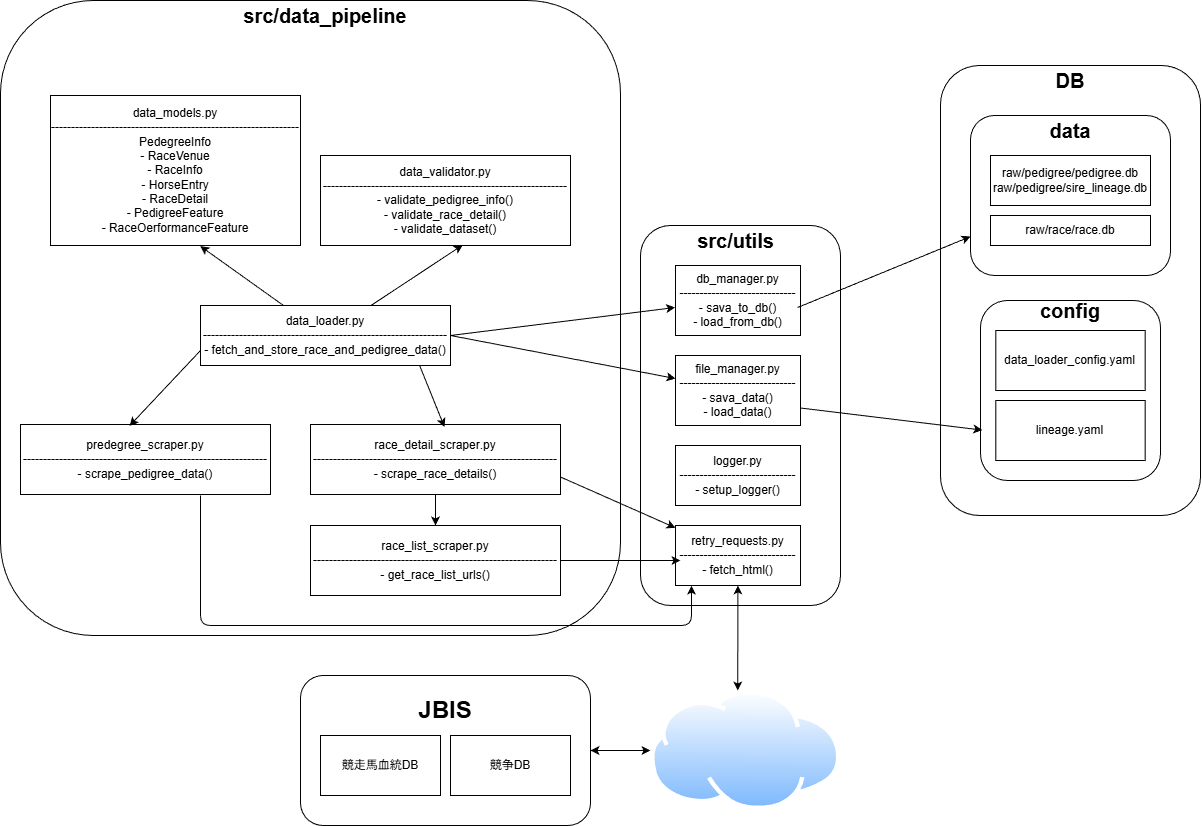

The diagram above was exported from draw.io. Its source (the exported page's mxGraphModel, read from the mxfile embedded in the PNG):
<mxGraphModel dx="1883" dy="1518" grid="1" gridSize="10" guides="1" tooltips="1" connect="1" arrows="1" fold="1" page="1" pageScale="1" pageWidth="827" pageHeight="1169" background="#FFFFFF" math="0" shadow="0">
  <root>
    <mxCell id="0" />
    <mxCell id="1" parent="0" />
    <mxCell id="9" value="" style="group" parent="1" vertex="1" connectable="0">
      <mxGeometry x="570" y="825" width="290" height="150" as="geometry" />
    </mxCell>
    <mxCell id="2" value="" style="rounded=1;whiteSpace=wrap;html=1;" parent="9" vertex="1">
      <mxGeometry width="290" height="150" as="geometry" />
    </mxCell>
    <mxCell id="3" value="競争DB" style="rounded=0;whiteSpace=wrap;html=1;" parent="9" vertex="1">
      <mxGeometry x="150" y="60" width="120" height="60" as="geometry" />
    </mxCell>
    <mxCell id="4" value="競走馬血統DB" style="rounded=0;whiteSpace=wrap;html=1;" parent="9" vertex="1">
      <mxGeometry x="20" y="60" width="120" height="60" as="geometry" />
    </mxCell>
    <mxCell id="5" value="&lt;font style=&quot;font-size: 24px;&quot;&gt;&lt;b&gt;JBIS&lt;/b&gt;&lt;/font&gt;" style="text;html=1;align=center;verticalAlign=middle;whiteSpace=wrap;rounded=0;" parent="9" vertex="1">
      <mxGeometry x="115" y="20" width="60" height="30" as="geometry" />
    </mxCell>
    <mxCell id="54" value="" style="group" parent="1" vertex="1" connectable="0">
      <mxGeometry x="1210" y="215" width="260" height="480" as="geometry" />
    </mxCell>
    <mxCell id="15" value="" style="rounded=1;whiteSpace=wrap;html=1;container=0;" parent="54" vertex="1">
      <mxGeometry width="260" height="450" as="geometry" />
    </mxCell>
    <mxCell id="16" value="&lt;font style=&quot;font-size: 20px;&quot;&gt;&lt;b&gt;DB&lt;/b&gt;&lt;/font&gt;" style="text;html=1;align=center;verticalAlign=middle;whiteSpace=wrap;rounded=0;container=0;" parent="54" vertex="1">
      <mxGeometry x="100" width="60" height="30" as="geometry" />
    </mxCell>
    <mxCell id="47" value="" style="rounded=1;whiteSpace=wrap;html=1;container=0;" parent="54" vertex="1">
      <mxGeometry x="30" y="50" width="200" height="160" as="geometry" />
    </mxCell>
    <mxCell id="48" value="&lt;b&gt;&lt;font style=&quot;font-size: 20px;&quot;&gt;data&lt;/font&gt;&lt;/b&gt;" style="text;html=1;align=center;verticalAlign=middle;whiteSpace=wrap;rounded=0;container=0;" parent="54" vertex="1">
      <mxGeometry x="100" y="50" width="60" height="30" as="geometry" />
    </mxCell>
    <mxCell id="49" value="raw/pedigree/pedigree.db&lt;div&gt;raw/pedigree/sire_lineage.db&lt;/div&gt;" style="rounded=0;whiteSpace=wrap;html=1;container=0;" parent="54" vertex="1">
      <mxGeometry x="50" y="90" width="160" height="50" as="geometry" />
    </mxCell>
    <mxCell id="50" value="raw/race/race.db" style="rounded=0;whiteSpace=wrap;html=1;container=0;" parent="54" vertex="1">
      <mxGeometry x="50" y="150" width="160" height="30" as="geometry" />
    </mxCell>
    <mxCell id="40" value="" style="rounded=1;whiteSpace=wrap;html=1;container=0;" parent="54" vertex="1">
      <mxGeometry x="40" y="235" width="180" height="180" as="geometry" />
    </mxCell>
    <mxCell id="42" value="&lt;font style=&quot;font-size: 20px;&quot;&gt;&lt;b&gt;config&lt;/b&gt;&lt;/font&gt;" style="text;html=1;align=center;verticalAlign=middle;whiteSpace=wrap;rounded=0;container=0;" parent="54" vertex="1">
      <mxGeometry x="90" y="235" width="80" height="20" as="geometry" />
    </mxCell>
    <mxCell id="44" value="data_loader_config.yaml" style="rounded=0;whiteSpace=wrap;html=1;container=0;" parent="54" vertex="1">
      <mxGeometry x="55.32999999999993" y="265" width="149.33333333333334" height="60" as="geometry" />
    </mxCell>
    <mxCell id="45" value="lineage.yaml" style="rounded=0;whiteSpace=wrap;html=1;container=0;" parent="54" vertex="1">
      <mxGeometry x="55.32999999999993" y="335" width="149.33333333333334" height="60" as="geometry" />
    </mxCell>
    <mxCell id="6" value="" style="image;aspect=fixed;perimeter=ellipsePerimeter;html=1;align=center;shadow=0;dashed=0;spacingTop=3;image=img/lib/active_directory/internet_cloud.svg;" parent="1" vertex="1">
      <mxGeometry x="920" y="840" width="190.48" height="120" as="geometry" />
    </mxCell>
    <mxCell id="55" value="" style="group" parent="1" vertex="1" connectable="0">
      <mxGeometry x="910" y="375" width="200" height="380" as="geometry" />
    </mxCell>
    <mxCell id="10" value="" style="rounded=1;whiteSpace=wrap;html=1;container=0;" parent="55" vertex="1">
      <mxGeometry width="200" height="380" as="geometry" />
    </mxCell>
    <mxCell id="11" value="&lt;span style=&quot;font-size: 20px;&quot;&gt;&lt;b&gt;src/utils&lt;/b&gt;&lt;/span&gt;" style="text;html=1;align=center;verticalAlign=middle;whiteSpace=wrap;rounded=0;container=0;" parent="55" vertex="1">
      <mxGeometry x="57.5" width="75" height="30" as="geometry" />
    </mxCell>
    <mxCell id="17" value="db_manager.py&lt;div&gt;&lt;font color=&quot;#000000&quot;&gt;-----------------------------&lt;br&gt;&lt;/font&gt;&lt;div&gt;- sava_to_db()&lt;/div&gt;&lt;div&gt;- load_from_db()&lt;/div&gt;&lt;/div&gt;" style="rounded=0;whiteSpace=wrap;html=1;container=0;" parent="55" vertex="1">
      <mxGeometry x="35" y="40" width="125" height="70" as="geometry" />
    </mxCell>
    <mxCell id="20" value="file_manager.py&lt;div&gt;&lt;font color=&quot;#000000&quot;&gt;-----------------------------&lt;br&gt;&lt;/font&gt;&lt;div&gt;- sava_data()&lt;/div&gt;&lt;div&gt;- load_data()&lt;/div&gt;&lt;/div&gt;" style="rounded=0;whiteSpace=wrap;html=1;container=0;" parent="55" vertex="1">
      <mxGeometry x="35" y="130" width="125" height="70" as="geometry" />
    </mxCell>
    <mxCell id="19" value="retry_requests.py&lt;div&gt;&lt;font color=&quot;#000000&quot;&gt;-----------------------------&lt;br&gt;&lt;/font&gt;&lt;div&gt;-&amp;nbsp;&lt;span style=&quot;color: rgb(0, 0, 0); background-color: transparent;&quot;&gt;fetch_html()&lt;/span&gt;&lt;br&gt;&lt;/div&gt;&lt;/div&gt;" style="rounded=0;whiteSpace=wrap;html=1;container=0;" parent="55" vertex="1">
      <mxGeometry x="35" y="300" width="125" height="60" as="geometry" />
    </mxCell>
    <mxCell id="18" value="logger.py&lt;div&gt;&lt;font color=&quot;#000000&quot;&gt;-----------------------------&lt;br&gt;&lt;/font&gt;&lt;div&gt;- setup_logger()&lt;/div&gt;&lt;/div&gt;" style="rounded=0;whiteSpace=wrap;html=1;container=0;" parent="55" vertex="1">
      <mxGeometry x="35" y="220" width="125" height="60" as="geometry" />
    </mxCell>
    <mxCell id="57" value="" style="endArrow=classic;startArrow=classic;html=1;entryX=0;entryY=0.5;entryDx=0;entryDy=0;exitX=1;exitY=0.5;exitDx=0;exitDy=0;" parent="1" source="2" target="6" edge="1">
      <mxGeometry width="50" height="50" relative="1" as="geometry">
        <mxPoint x="870" y="1000" as="sourcePoint" />
        <mxPoint x="920" y="950" as="targetPoint" />
      </mxGeometry>
    </mxCell>
    <mxCell id="13" value="" style="rounded=1;whiteSpace=wrap;html=1;container=0;" parent="1" vertex="1">
      <mxGeometry x="270" y="150" width="620" height="635" as="geometry" />
    </mxCell>
    <mxCell id="14" value="&lt;font style=&quot;font-size: 20px;&quot;&gt;&lt;b&gt;src/data_pipeline&lt;/b&gt;&lt;/font&gt;" style="text;html=1;align=center;verticalAlign=middle;whiteSpace=wrap;rounded=0;container=0;" parent="1" vertex="1">
      <mxGeometry x="510" y="150" width="170" height="30" as="geometry" />
    </mxCell>
    <mxCell id="28" value="data_loader.py&lt;div&gt;&lt;font color=&quot;#000000&quot;&gt;-------------------------------------------------------------&lt;br&gt;&lt;/font&gt;&lt;div&gt;-&amp;nbsp;fetch_and_store_race_and_pedigree_data()&lt;/div&gt;&lt;/div&gt;" style="rounded=0;whiteSpace=wrap;html=1;container=0;" parent="1" vertex="1">
      <mxGeometry x="470" y="455" width="250" height="60" as="geometry" />
    </mxCell>
    <mxCell id="30" value="data_models&lt;span style=&quot;font-family: monospace; font-size: 0px; text-align: start; text-wrap-mode: nowrap;&quot;&gt;%3CmxGraphModel%3E%3Croot%3E%3CmxCell%20id%3D%220%22%2F%3E%3CmxCell%20id%3D%221%22%20parent%3D%220%22%2F%3E%3CmxCell%20id%3D%222%22%20value%3D%22data_loader.py%26lt%3Bdiv%26gt%3B%26lt%3Bfont%20color%3D%26quot%3B%23000000%26quot%3B%26gt%3B-----------------------------%26lt%3Bbr%26gt%3B%26lt%3B%2Ffont%26gt%3B%26lt%3Bdiv%26gt%3B-%20sava_to_db%26lt%3B%2Fdiv%26gt%3B%26lt%3Bdiv%26gt%3B-%20load_from_db%26lt%3B%2Fdiv%26gt%3B%26lt%3B%2Fdiv%26gt%3B%22%20style%3D%22rounded%3D0%3BwhiteSpace%3Dwrap%3Bhtml%3D1%3B%22%20vertex%3D%221%22%20parent%3D%221%22%3E%3CmxGeometry%20x%3D%22432.5%22%20y%3D%22470%22%20width%3D%22125%22%20height%3D%2270%22%20as%3D%22geometry%22%2F%3E%3C%2FmxCell%3E%3C%2Froot%3E%3C%2FmxGraphModel%3E&lt;/span&gt;.py&lt;div&gt;&lt;div&gt;&lt;span style=&quot;color: rgb(0, 0, 0); background-color: transparent;&quot;&gt;-------------------------------------------------------------&lt;/span&gt;- PedegreeInfo&lt;/div&gt;&lt;/div&gt;&lt;div&gt;- RaceVenue&lt;/div&gt;&lt;div&gt;- RaceInfo&lt;/div&gt;&lt;div&gt;- HorseEntry&lt;/div&gt;&lt;div&gt;- RaceDetail&lt;/div&gt;&lt;div&gt;- PedigreeFeature&lt;/div&gt;&lt;div&gt;- RaceOerformanceFeature&lt;/div&gt;" style="rounded=0;whiteSpace=wrap;html=1;container=0;" parent="1" vertex="1">
      <mxGeometry x="320" y="245" width="250" height="150" as="geometry" />
    </mxCell>
    <mxCell id="31" value="data_validator&lt;span style=&quot;font-family: monospace; font-size: 0px; text-align: start; text-wrap-mode: nowrap;&quot;&gt;%3CmxGraphModel%3E%3Croot%3E%3CmxCell%20id%3D%220%22%2F%3E%3CmxCell%20id%3D%221%22%20parent%3D%220%22%2F%3E%3CmxCell%20id%3D%222%22%20value%3D%22data_loader.py%26lt%3Bdiv%26gt%3B%26lt%3Bfont%20color%3D%26quot%3B%23000000%26quot%3B%26gt%3B-----------------------------%26lt%3Bbr%26gt%3B%26lt%3B%2Ffont%26gt%3B%26lt%3Bdiv%26gt%3B-%20sava_to_db%26lt%3B%2Fdiv%26gt%3B%26lt%3Bdiv%26gt%3B-%20load_from_db%26lt%3B%2Fdiv%26gt%3B%26lt%3B%2Fdiv%26gt%3B%22%20style%3D%22rounded%3D0%3BwhiteSpace%3Dwrap%3Bhtml%3D1%3B%22%20vertex%3D%221%22%20parent%3D%221%22%3E%3CmxGeometry%20x%3D%22432.5%22%20y%3D%22470%22%20width%3D%22125%22%20height%3D%2270%22%20as%3D%22geometry%22%2F%3E%3C%2FmxCell%3E%3C%2Froot%3E%3C%2FmxGraphModel%3E&lt;/span&gt;.py&lt;div&gt;&lt;font color=&quot;#000000&quot;&gt;&lt;span style=&quot;color: rgb(0, 0, 0);&quot;&gt;-------------------------------------------------------------&lt;/span&gt;&lt;br&gt;&lt;/font&gt;&lt;div&gt;- validate_pedigree_info()&lt;/div&gt;&lt;/div&gt;&lt;div&gt;- validate_race_detail()&lt;/div&gt;&lt;div&gt;- validate_dataset()&lt;/div&gt;" style="rounded=0;whiteSpace=wrap;html=1;container=0;" parent="1" vertex="1">
      <mxGeometry x="590" y="305" width="250" height="90" as="geometry" />
    </mxCell>
    <mxCell id="33" value="&lt;div style=&quot;text-align: center;&quot;&gt;&lt;span style=&quot;background-color: transparent; text-align: start;&quot;&gt;&lt;font color=&quot;#000000&quot;&gt;predegree_scraper&lt;/font&gt;&lt;/span&gt;&lt;span style=&quot;background-color: transparent; text-wrap-mode: nowrap; font-family: monospace; font-size: 0px; text-align: start;&quot;&gt;%3CmxGraphModel%3E%3Croot%3E%3CmxCell%20id%3D%220%22%2F%3E%3CmxCell%20id%3D%221%22%20parent%3D%220%22%2F%3E%3CmxCell%20id%3D%222%22%20value%3D%22data_loader.py%26lt%3Bdiv%26gt%3B%26lt%3Bfont%20color%3D%26quot%3B%23000000%26quot%3B%26gt%3B-----------------------------%26lt%3Bbr%26gt%3B%26lt%3B%2Ffont%26gt%3B%26lt%3Bdiv%26gt%3B-%20sava_to_db%26lt%3B%2Fdiv%26gt%3B%26lt%3Bdiv%26gt%3B-%20load_from_db%26lt%3B%2Fdiv%26gt%3B%26lt%3B%2Fdiv%26gt%3B%22%20style%3D%22rounded%3D0%3BwhiteSpace%3Dwrap%3Bhtml%3D1%3B%22%20vertex%3D%221%22%20parent%3D%221%22%3E%3CmxGeometry%20x%3D%22432.5%22%20y%3D%22470%22%20width%3D%22125%22%20height%3D%2270%22%20as%3D%22geometry%22%2F%3E%3C%2FmxCell%3E%3C%2Froot%3E%3C%2FmxGraphModel%3E&lt;/span&gt;&lt;span style=&quot;background-color: transparent;&quot;&gt;.py&lt;/span&gt;&lt;/div&gt;&lt;div&gt;&lt;font color=&quot;#000000&quot;&gt;&lt;span style=&quot;color: rgb(0, 0, 0);&quot;&gt;-------------------------------------------------------------&lt;/span&gt;&lt;br&gt;&lt;/font&gt;&lt;div&gt;- scrape_pedigree_data()&lt;/div&gt;&lt;/div&gt;" style="rounded=0;whiteSpace=wrap;html=1;container=0;" parent="1" vertex="1">
      <mxGeometry x="290" y="574" width="250" height="70" as="geometry" />
    </mxCell>
    <mxCell id="34" value="&lt;div style=&quot;text-align: center;&quot;&gt;&lt;span style=&quot;background-color: transparent; text-align: start;&quot;&gt;&lt;font color=&quot;#000000&quot;&gt;race_detail_scraper&lt;/font&gt;&lt;/span&gt;&lt;span style=&quot;background-color: transparent; text-wrap-mode: nowrap; font-family: monospace; font-size: 0px; text-align: start;&quot;&gt;%3CmxGraphModel%3E%3Croot%3E%3CmxCell%20id%3D%220%22%2F%3E%3CmxCell%20id%3D%221%22%20parent%3D%220%22%2F%3E%3CmxCell%20id%3D%222%22%20value%3D%22data_loader.py%26lt%3Bdiv%26gt%3B%26lt%3Bfont%20color%3D%26quot%3B%23000000%26quot%3B%26gt%3B-----------------------------%26lt%3Bbr%26gt%3B%26lt%3B%2Ffont%26gt%3B%26lt%3Bdiv%26gt%3B-%20sava_to_db%26lt%3B%2Fdiv%26gt%3B%26lt%3Bdiv%26gt%3B-%20load_from_db%26lt%3B%2Fdiv%26gt%3B%26lt%3B%2Fdiv%26gt%3B%22%20style%3D%22rounded%3D0%3BwhiteSpace%3Dwrap%3Bhtml%3D1%3B%22%20vertex%3D%221%22%20parent%3D%221%22%3E%3CmxGeometry%20x%3D%22432.5%22%20y%3D%22470%22%20width%3D%22125%22%20height%3D%2270%22%20as%3D%22geometry%22%2F%3E%3C%2FmxCell%3E%3C%2Froot%3E%3C%2FmxGraphModel%3E&lt;/span&gt;&lt;span style=&quot;background-color: transparent;&quot;&gt;.py&lt;/span&gt;&lt;/div&gt;&lt;div&gt;&lt;font color=&quot;#000000&quot;&gt;&lt;span style=&quot;color: rgb(0, 0, 0);&quot;&gt;-------------------------------------------------------------&lt;/span&gt;&lt;br&gt;&lt;/font&gt;&lt;div&gt;- scrape_race_details()&lt;/div&gt;&lt;/div&gt;" style="rounded=0;whiteSpace=wrap;html=1;container=0;" parent="1" vertex="1">
      <mxGeometry x="580" y="574" width="250" height="70" as="geometry" />
    </mxCell>
    <mxCell id="36" value="&lt;div style=&quot;text-align: center;&quot;&gt;&lt;span style=&quot;background-color: transparent; text-align: start;&quot;&gt;&lt;font color=&quot;#000000&quot;&gt;race_list_scraper&lt;/font&gt;&lt;/span&gt;&lt;span style=&quot;background-color: transparent; text-wrap-mode: nowrap; font-family: monospace; font-size: 0px; text-align: start;&quot;&gt;%3CmxGraphModel%3E%3Croot%3E%3CmxCell%20id%3D%220%22%2F%3E%3CmxCell%20id%3D%221%22%20parent%3D%220%22%2F%3E%3CmxCell%20id%3D%222%22%20value%3D%22data_loader.py%26lt%3Bdiv%26gt%3B%26lt%3Bfont%20color%3D%26quot%3B%23000000%26quot%3B%26gt%3B-----------------------------%26lt%3Bbr%26gt%3B%26lt%3B%2Ffont%26gt%3B%26lt%3Bdiv%26gt%3B-%20sava_to_db%26lt%3B%2Fdiv%26gt%3B%26lt%3Bdiv%26gt%3B-%20load_from_db%26lt%3B%2Fdiv%26gt%3B%26lt%3B%2Fdiv%26gt%3B%22%20style%3D%22rounded%3D0%3BwhiteSpace%3Dwrap%3Bhtml%3D1%3B%22%20vertex%3D%221%22%20parent%3D%221%22%3E%3CmxGeometry%20x%3D%22432.5%22%20y%3D%22470%22%20width%3D%22125%22%20height%3D%2270%22%20as%3D%22geometry%22%2F%3E%3C%2FmxCell%3E%3C%2Froot%3E%3C%2FmxGraphModel%3E&lt;/span&gt;&lt;span style=&quot;background-color: transparent;&quot;&gt;.py&lt;/span&gt;&lt;/div&gt;&lt;div&gt;&lt;font color=&quot;#000000&quot;&gt;&lt;span style=&quot;color: rgb(0, 0, 0);&quot;&gt;-------------------------------------------------------------&lt;/span&gt;&lt;br&gt;&lt;/font&gt;&lt;div&gt;- get_race_list_urls()&lt;/div&gt;&lt;/div&gt;" style="rounded=0;whiteSpace=wrap;html=1;container=0;" parent="1" vertex="1">
      <mxGeometry x="580" y="675" width="250" height="70" as="geometry" />
    </mxCell>
    <mxCell id="60" value="" style="endArrow=classic;html=1;" parent="1" source="34" target="36" edge="1">
      <mxGeometry width="50" height="50" relative="1" as="geometry">
        <mxPoint x="470" y="625" as="sourcePoint" />
        <mxPoint x="520" y="575" as="targetPoint" />
      </mxGeometry>
    </mxCell>
    <mxCell id="68" value="" style="endArrow=classic;html=1;entryX=0.599;entryY=1.004;entryDx=0;entryDy=0;entryPerimeter=0;" parent="1" source="28" target="30" edge="1">
      <mxGeometry width="50" height="50" relative="1" as="geometry">
        <mxPoint x="590" y="485" as="sourcePoint" />
        <mxPoint x="640" y="435" as="targetPoint" />
      </mxGeometry>
    </mxCell>
    <mxCell id="69" value="" style="endArrow=classic;html=1;entryX=0.569;entryY=0.994;entryDx=0;entryDy=0;entryPerimeter=0;" parent="1" source="28" target="31" edge="1">
      <mxGeometry width="50" height="50" relative="1" as="geometry">
        <mxPoint x="700" y="485" as="sourcePoint" />
        <mxPoint x="750" y="435" as="targetPoint" />
      </mxGeometry>
    </mxCell>
    <mxCell id="70" value="" style="endArrow=classic;html=1;exitX=0;exitY=0.75;exitDx=0;exitDy=0;entryX=0.436;entryY=0.02;entryDx=0;entryDy=0;entryPerimeter=0;" parent="1" source="28" target="33" edge="1">
      <mxGeometry width="50" height="50" relative="1" as="geometry">
        <mxPoint x="650" y="485" as="sourcePoint" />
        <mxPoint x="700" y="435" as="targetPoint" />
      </mxGeometry>
    </mxCell>
    <mxCell id="71" value="" style="endArrow=classic;html=1;exitX=0.876;exitY=0.995;exitDx=0;exitDy=0;exitPerimeter=0;entryX=0.536;entryY=0.037;entryDx=0;entryDy=0;entryPerimeter=0;" parent="1" source="28" target="34" edge="1">
      <mxGeometry width="50" height="50" relative="1" as="geometry">
        <mxPoint x="650" y="485" as="sourcePoint" />
        <mxPoint x="700" y="435" as="targetPoint" />
      </mxGeometry>
    </mxCell>
    <mxCell id="72" value="" style="endArrow=classic;html=1;exitX=1;exitY=0.75;exitDx=0;exitDy=0;" parent="1" source="34" target="19" edge="1">
      <mxGeometry width="50" height="50" relative="1" as="geometry">
        <mxPoint x="880" y="665" as="sourcePoint" />
        <mxPoint x="930" y="615" as="targetPoint" />
      </mxGeometry>
    </mxCell>
    <mxCell id="73" value="" style="endArrow=classic;html=1;exitX=0.72;exitY=1.014;exitDx=0;exitDy=0;exitPerimeter=0;entryX=0.128;entryY=1.003;entryDx=0;entryDy=0;entryPerimeter=0;" parent="1" source="33" target="19" edge="1">
      <mxGeometry width="50" height="50" relative="1" as="geometry">
        <mxPoint x="620" y="665" as="sourcePoint" />
        <mxPoint x="670" y="615" as="targetPoint" />
        <Array as="points">
          <mxPoint x="470" y="775" />
          <mxPoint x="961" y="775" />
        </Array>
      </mxGeometry>
    </mxCell>
    <mxCell id="74" value="" style="endArrow=classic;html=1;exitX=1;exitY=0.5;exitDx=0;exitDy=0;entryX=0.04;entryY=0.583;entryDx=0;entryDy=0;entryPerimeter=0;" parent="1" source="36" target="19" edge="1">
      <mxGeometry width="50" height="50" relative="1" as="geometry">
        <mxPoint x="770" y="665" as="sourcePoint" />
        <mxPoint x="820" y="615" as="targetPoint" />
      </mxGeometry>
    </mxCell>
    <mxCell id="75" value="" style="endArrow=classic;html=1;exitX=1;exitY=0.5;exitDx=0;exitDy=0;entryX=-0.003;entryY=0.6;entryDx=0;entryDy=0;entryPerimeter=0;" parent="1" source="28" target="17" edge="1">
      <mxGeometry width="50" height="50" relative="1" as="geometry">
        <mxPoint x="900" y="475" as="sourcePoint" />
        <mxPoint x="950" y="425" as="targetPoint" />
      </mxGeometry>
    </mxCell>
    <mxCell id="76" value="" style="endArrow=classic;html=1;exitX=1;exitY=0.5;exitDx=0;exitDy=0;" parent="1" source="28" target="20" edge="1">
      <mxGeometry width="50" height="50" relative="1" as="geometry">
        <mxPoint x="900" y="475" as="sourcePoint" />
        <mxPoint x="950" y="425" as="targetPoint" />
      </mxGeometry>
    </mxCell>
    <mxCell id="77" value="" style="endArrow=classic;html=1;exitX=1;exitY=0.75;exitDx=0;exitDy=0;entryX=0.01;entryY=0.72;entryDx=0;entryDy=0;entryPerimeter=0;" parent="1" source="20" target="40" edge="1">
      <mxGeometry width="50" height="50" relative="1" as="geometry">
        <mxPoint x="1040" y="475" as="sourcePoint" />
        <mxPoint x="1090" y="425" as="targetPoint" />
      </mxGeometry>
    </mxCell>
    <mxCell id="78" value="" style="endArrow=classic;html=1;exitX=0.977;exitY=0.6;exitDx=0;exitDy=0;exitPerimeter=0;" parent="1" source="17" target="47" edge="1">
      <mxGeometry width="50" height="50" relative="1" as="geometry">
        <mxPoint x="1040" y="475" as="sourcePoint" />
        <mxPoint x="1090" y="425" as="targetPoint" />
      </mxGeometry>
    </mxCell>
    <mxCell id="80" value="" style="endArrow=classic;startArrow=classic;html=1;exitX=0.458;exitY=0;exitDx=0;exitDy=0;exitPerimeter=0;" parent="1" source="6" target="19" edge="1">
      <mxGeometry width="50" height="50" relative="1" as="geometry">
        <mxPoint x="740" y="975" as="sourcePoint" />
        <mxPoint x="790" y="925" as="targetPoint" />
      </mxGeometry>
    </mxCell>
  </root>
</mxGraphModel>